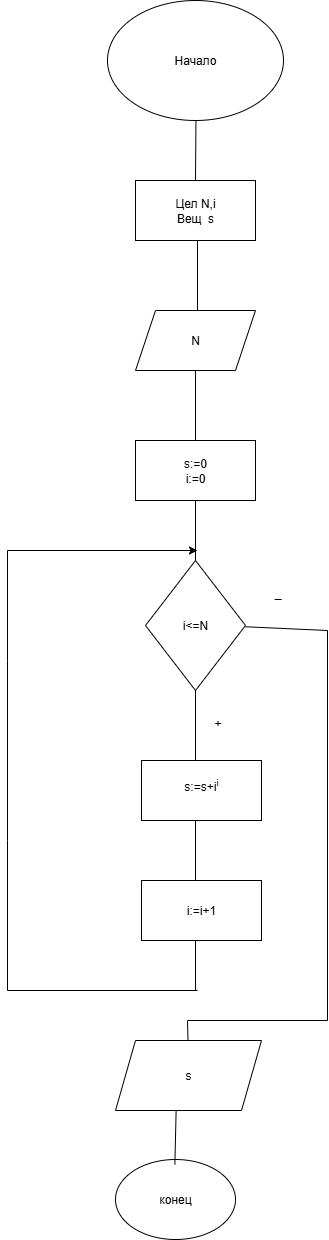

The diagram above was exported from draw.io. Its source (the exported page's mxGraphModel, read from the mxfile embedded in the PNG):
<mxGraphModel dx="1896" dy="1025" grid="1" gridSize="10" guides="1" tooltips="1" connect="1" arrows="1" fold="1" page="1" pageScale="1" pageWidth="827" pageHeight="1169" math="0" shadow="0">
  <root>
    <mxCell id="0" />
    <mxCell id="1" parent="0" />
    <mxCell id="qBdyJVLuACkuccfwUwlq-1" value="Начало" style="ellipse;whiteSpace=wrap;html=1;" vertex="1" parent="1">
      <mxGeometry x="260" y="10" width="176" height="120" as="geometry" />
    </mxCell>
    <mxCell id="qBdyJVLuACkuccfwUwlq-2" value="Цел N,i&lt;div&gt;Вещ&amp;nbsp; s&lt;/div&gt;" style="rounded=0;whiteSpace=wrap;html=1;" vertex="1" parent="1">
      <mxGeometry x="288" y="190" width="120" height="60" as="geometry" />
    </mxCell>
    <mxCell id="qBdyJVLuACkuccfwUwlq-3" value="" style="endArrow=none;html=1;rounded=0;" edge="1" parent="1">
      <mxGeometry width="50" height="50" relative="1" as="geometry">
        <mxPoint x="348" y="190" as="sourcePoint" />
        <mxPoint x="348.46" y="130" as="targetPoint" />
      </mxGeometry>
    </mxCell>
    <mxCell id="qBdyJVLuACkuccfwUwlq-4" value="" style="endArrow=none;html=1;rounded=0;" edge="1" parent="1">
      <mxGeometry width="50" height="50" relative="1" as="geometry">
        <mxPoint x="350" y="320" as="sourcePoint" />
        <mxPoint x="350" y="250" as="targetPoint" />
      </mxGeometry>
    </mxCell>
    <mxCell id="qBdyJVLuACkuccfwUwlq-5" value="N" style="shape=parallelogram;perimeter=parallelogramPerimeter;whiteSpace=wrap;html=1;fixedSize=1;" vertex="1" parent="1">
      <mxGeometry x="288" y="320" width="120" height="60" as="geometry" />
    </mxCell>
    <mxCell id="qBdyJVLuACkuccfwUwlq-6" value="" style="endArrow=none;html=1;rounded=0;exitX=0.5;exitY=1;exitDx=0;exitDy=0;" edge="1" parent="1" source="qBdyJVLuACkuccfwUwlq-5" target="qBdyJVLuACkuccfwUwlq-8">
      <mxGeometry width="50" height="50" relative="1" as="geometry">
        <mxPoint x="350" y="440" as="sourcePoint" />
        <mxPoint x="350" y="380" as="targetPoint" />
      </mxGeometry>
    </mxCell>
    <mxCell id="qBdyJVLuACkuccfwUwlq-8" value="s:=0&lt;div&gt;i:=0&lt;/div&gt;" style="rounded=0;whiteSpace=wrap;html=1;" vertex="1" parent="1">
      <mxGeometry x="288" y="450" width="120" height="60" as="geometry" />
    </mxCell>
    <mxCell id="qBdyJVLuACkuccfwUwlq-9" value="i&amp;lt;=N" style="rhombus;whiteSpace=wrap;html=1;" vertex="1" parent="1">
      <mxGeometry x="298" y="570" width="100" height="130" as="geometry" />
    </mxCell>
    <mxCell id="qBdyJVLuACkuccfwUwlq-10" value="" style="endArrow=none;html=1;rounded=0;entryX=0.5;entryY=1;entryDx=0;entryDy=0;exitX=0.5;exitY=0;exitDx=0;exitDy=0;" edge="1" parent="1" source="qBdyJVLuACkuccfwUwlq-9" target="qBdyJVLuACkuccfwUwlq-8">
      <mxGeometry width="50" height="50" relative="1" as="geometry">
        <mxPoint x="350" y="570" as="sourcePoint" />
        <mxPoint x="400" y="520" as="targetPoint" />
      </mxGeometry>
    </mxCell>
    <mxCell id="qBdyJVLuACkuccfwUwlq-12" value="" style="endArrow=none;html=1;rounded=0;" edge="1" parent="1">
      <mxGeometry width="50" height="50" relative="1" as="geometry">
        <mxPoint x="398" y="636.25" as="sourcePoint" />
        <mxPoint x="480" y="640" as="targetPoint" />
      </mxGeometry>
    </mxCell>
    <mxCell id="qBdyJVLuACkuccfwUwlq-13" value="" style="endArrow=none;html=1;rounded=0;" edge="1" parent="1">
      <mxGeometry width="50" height="50" relative="1" as="geometry">
        <mxPoint x="348" y="770" as="sourcePoint" />
        <mxPoint x="348" y="700" as="targetPoint" />
      </mxGeometry>
    </mxCell>
    <mxCell id="qBdyJVLuACkuccfwUwlq-14" value="s:=s+&lt;span style=&quot;text-indent: 0cm; background-color: transparent; color: light-dark(rgb(0, 0, 0), rgb(255, 255, 255));&quot;&gt;i&lt;/span&gt;&lt;sup style=&quot;text-indent: 0cm; background-color: transparent; color: light-dark(rgb(0, 0, 0), rgb(255, 255, 255));&quot;&gt;i&lt;/sup&gt;&lt;p style=&quot;text-indent:0cm&quot; class=&quot;MsoNormal&quot;&gt;&lt;sup&gt;&lt;/sup&gt;&lt;/p&gt;&lt;p class=&quot;MsoNormal&quot;&gt;&lt;sup&gt;&lt;/sup&gt;&lt;/p&gt;" style="rounded=0;whiteSpace=wrap;html=1;" vertex="1" parent="1">
      <mxGeometry x="294" y="770" width="120" height="60" as="geometry" />
    </mxCell>
    <mxCell id="qBdyJVLuACkuccfwUwlq-15" value="i:=i+1" style="rounded=0;whiteSpace=wrap;html=1;" vertex="1" parent="1">
      <mxGeometry x="294" y="890" width="120" height="60" as="geometry" />
    </mxCell>
    <mxCell id="qBdyJVLuACkuccfwUwlq-16" value="" style="endArrow=none;html=1;rounded=0;" edge="1" parent="1">
      <mxGeometry width="50" height="50" relative="1" as="geometry">
        <mxPoint x="348" y="890" as="sourcePoint" />
        <mxPoint x="348" y="830" as="targetPoint" />
      </mxGeometry>
    </mxCell>
    <mxCell id="qBdyJVLuACkuccfwUwlq-17" value="+" style="text;html=1;align=center;verticalAlign=middle;resizable=0;points=[];autosize=1;strokeColor=none;fillColor=none;" vertex="1" parent="1">
      <mxGeometry x="355" y="718" width="30" height="30" as="geometry" />
    </mxCell>
    <mxCell id="qBdyJVLuACkuccfwUwlq-18" value="_" style="text;html=1;align=center;verticalAlign=middle;resizable=0;points=[];autosize=1;strokeColor=none;fillColor=none;" vertex="1" parent="1">
      <mxGeometry x="415" y="588" width="30" height="30" as="geometry" />
    </mxCell>
    <mxCell id="qBdyJVLuACkuccfwUwlq-19" value="" style="endArrow=none;html=1;rounded=0;" edge="1" parent="1">
      <mxGeometry width="50" height="50" relative="1" as="geometry">
        <mxPoint x="160" y="1000" as="sourcePoint" />
        <mxPoint x="350" y="1000" as="targetPoint" />
      </mxGeometry>
    </mxCell>
    <mxCell id="qBdyJVLuACkuccfwUwlq-21" value="" style="endArrow=none;html=1;rounded=0;" edge="1" parent="1">
      <mxGeometry width="50" height="50" relative="1" as="geometry">
        <mxPoint x="160" y="670" as="sourcePoint" />
        <mxPoint x="160" y="850" as="targetPoint" />
      </mxGeometry>
    </mxCell>
    <mxCell id="qBdyJVLuACkuccfwUwlq-22" value="" style="endArrow=none;html=1;rounded=0;" edge="1" parent="1">
      <mxGeometry width="50" height="50" relative="1" as="geometry">
        <mxPoint x="160" y="670" as="sourcePoint" />
        <mxPoint x="160" y="560" as="targetPoint" />
      </mxGeometry>
    </mxCell>
    <mxCell id="qBdyJVLuACkuccfwUwlq-23" value="" style="endArrow=classic;html=1;rounded=0;" edge="1" parent="1">
      <mxGeometry width="50" height="50" relative="1" as="geometry">
        <mxPoint x="160" y="560" as="sourcePoint" />
        <mxPoint x="350" y="560" as="targetPoint" />
      </mxGeometry>
    </mxCell>
    <mxCell id="qBdyJVLuACkuccfwUwlq-24" value="" style="endArrow=none;html=1;rounded=0;" edge="1" parent="1">
      <mxGeometry width="50" height="50" relative="1" as="geometry">
        <mxPoint x="348" y="1000" as="sourcePoint" />
        <mxPoint x="348" y="950" as="targetPoint" />
      </mxGeometry>
    </mxCell>
    <mxCell id="qBdyJVLuACkuccfwUwlq-25" value="" style="endArrow=none;html=1;rounded=0;" edge="1" parent="1">
      <mxGeometry width="50" height="50" relative="1" as="geometry">
        <mxPoint x="160" y="1000" as="sourcePoint" />
        <mxPoint x="160" y="850" as="targetPoint" />
      </mxGeometry>
    </mxCell>
    <mxCell id="qBdyJVLuACkuccfwUwlq-26" value="" style="endArrow=none;html=1;rounded=0;" edge="1" parent="1">
      <mxGeometry width="50" height="50" relative="1" as="geometry">
        <mxPoint x="480" y="1030" as="sourcePoint" />
        <mxPoint x="480" y="640" as="targetPoint" />
      </mxGeometry>
    </mxCell>
    <mxCell id="qBdyJVLuACkuccfwUwlq-27" value="" style="endArrow=none;html=1;rounded=0;" edge="1" parent="1">
      <mxGeometry width="50" height="50" relative="1" as="geometry">
        <mxPoint x="340" y="1030" as="sourcePoint" />
        <mxPoint x="480" y="1030" as="targetPoint" />
      </mxGeometry>
    </mxCell>
    <mxCell id="qBdyJVLuACkuccfwUwlq-28" value="" style="endArrow=none;html=1;rounded=0;" edge="1" parent="1">
      <mxGeometry width="50" height="50" relative="1" as="geometry">
        <mxPoint x="340.5" y="1050" as="sourcePoint" />
        <mxPoint x="340" y="1030" as="targetPoint" />
      </mxGeometry>
    </mxCell>
    <mxCell id="qBdyJVLuACkuccfwUwlq-29" value="s" style="shape=parallelogram;perimeter=parallelogramPerimeter;whiteSpace=wrap;html=1;fixedSize=1;" vertex="1" parent="1">
      <mxGeometry x="268" y="1050" width="146" height="70" as="geometry" />
    </mxCell>
    <mxCell id="qBdyJVLuACkuccfwUwlq-30" value="конец" style="ellipse;whiteSpace=wrap;html=1;" vertex="1" parent="1">
      <mxGeometry x="268" y="1169" width="120" height="80" as="geometry" />
    </mxCell>
    <mxCell id="qBdyJVLuACkuccfwUwlq-31" value="" style="endArrow=none;html=1;rounded=0;exitX=0.623;exitY=0.05;exitDx=0;exitDy=0;exitPerimeter=0;" edge="1" parent="1">
      <mxGeometry width="50" height="50" relative="1" as="geometry">
        <mxPoint x="327.3800000000002" y="1174" as="sourcePoint" />
        <mxPoint x="328.62" y="1120" as="targetPoint" />
      </mxGeometry>
    </mxCell>
  </root>
</mxGraphModel>